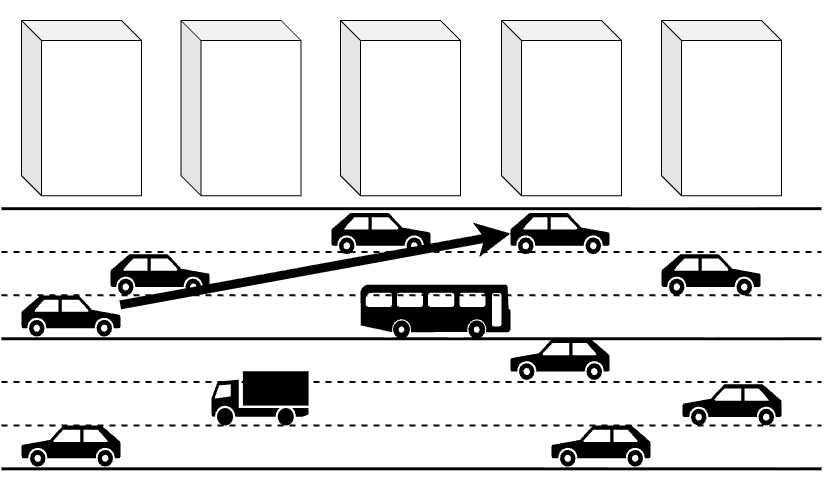

The diagram above was exported from draw.io. Its source (the exported page's mxGraphModel, read from the mxfile embedded in the PNG):
<mxGraphModel dx="966" dy="1360" grid="1" gridSize="10" guides="1" tooltips="1" connect="1" arrows="1" fold="1" page="1" pageScale="1" pageWidth="1169" pageHeight="1654" math="1" shadow="0">
  <root>
    <mxCell id="0" />
    <mxCell id="1" parent="0" />
    <mxCell id="40" value="" style="group;fillColor=none;" parent="1" vertex="1" connectable="0">
      <mxGeometry x="80" y="20" width="820" height="490" as="geometry" />
    </mxCell>
    <mxCell id="13" value="" style="shape=mxgraph.signs.transportation.car_3;html=1;pointerEvents=1;fillColor=#000000;strokeColor=none;verticalLabelPosition=bottom;verticalAlign=top;align=center;" parent="40" vertex="1">
      <mxGeometry x="20" y="424.9557522123894" width="99" height="41.19469026548673" as="geometry" />
    </mxCell>
    <mxCell id="15" value="" style="shape=mxgraph.signs.transportation.car_3;html=1;pointerEvents=1;fillColor=#000000;strokeColor=none;verticalLabelPosition=bottom;verticalAlign=top;align=center;" parent="40" vertex="1">
      <mxGeometry x="550" y="424.9557522123894" width="99" height="41.19469026548673" as="geometry" />
    </mxCell>
    <mxCell id="16" value="" style="shape=mxgraph.signs.transportation.car_3;html=1;pointerEvents=1;fillColor=#000000;strokeColor=none;verticalLabelPosition=bottom;verticalAlign=top;align=center;flipH=1;" parent="40" vertex="1">
      <mxGeometry x="20" y="294.8672566371681" width="99" height="41.19469026548673" as="geometry" />
    </mxCell>
    <mxCell id="17" value="" style="shape=mxgraph.signs.transportation.car_3;html=1;pointerEvents=1;fillColor=#000000;strokeColor=none;verticalLabelPosition=bottom;verticalAlign=top;align=center;flipH=1;" parent="40" vertex="1">
      <mxGeometry x="109" y="253.67256637168137" width="99" height="41.19469026548673" as="geometry" />
    </mxCell>
    <mxCell id="18" value="" style="shape=mxgraph.signs.transportation.car_3;html=1;pointerEvents=1;fillColor=#000000;strokeColor=none;verticalLabelPosition=bottom;verticalAlign=top;align=center;flipH=1;" parent="40" vertex="1">
      <mxGeometry x="509" y="212.4778761061947" width="99" height="41.19469026548673" as="geometry" />
    </mxCell>
    <mxCell id="20" value="" style="shape=mxgraph.signs.transportation.car_3;html=1;pointerEvents=1;fillColor=#000000;strokeColor=none;verticalLabelPosition=bottom;verticalAlign=top;align=center;flipH=1;" parent="40" vertex="1">
      <mxGeometry x="660" y="253.67256637168137" width="99" height="41.19469026548673" as="geometry" />
    </mxCell>
    <mxCell id="21" value="" style="shape=mxgraph.signs.transportation.bus_3;html=1;pointerEvents=1;fillColor=#000000;strokeColor=none;verticalLabelPosition=bottom;verticalAlign=top;align=center;flipH=1;" parent="40" vertex="1">
      <mxGeometry x="359" y="284.0265486725664" width="150" height="54.203539823008846" as="geometry" />
    </mxCell>
    <mxCell id="22" value="" style="shape=mxgraph.signs.transportation.truck_1;html=1;pointerEvents=1;fillColor=#000000;strokeColor=none;verticalLabelPosition=bottom;verticalAlign=top;align=center;" parent="40" vertex="1">
      <mxGeometry x="210" y="370.75221238938053" width="97.06" height="54.203539823008846" as="geometry" />
    </mxCell>
    <mxCell id="25" value="" style="shape=mxgraph.signs.transportation.car_3;html=1;pointerEvents=1;fillColor=#000000;strokeColor=none;verticalLabelPosition=bottom;verticalAlign=top;align=center;flipH=1;" parent="40" vertex="1">
      <mxGeometry x="330" y="212.48159292035402" width="99" height="41.19469026548673" as="geometry" />
    </mxCell>
    <mxCell id="29" value="" style="shape=mxgraph.signs.transportation.car_3;html=1;pointerEvents=1;fillColor=#000000;strokeColor=none;verticalLabelPosition=bottom;verticalAlign=top;align=center;" parent="40" vertex="1">
      <mxGeometry x="681" y="383.76106194690266" width="99" height="41.19469026548673" as="geometry" />
    </mxCell>
    <mxCell id="31" value="" style="shape=mxgraph.signs.transportation.car_3;html=1;pointerEvents=1;fillColor=#000000;strokeColor=none;verticalLabelPosition=bottom;verticalAlign=top;align=center;" parent="40" vertex="1">
      <mxGeometry x="509" y="338.2300884955752" width="99" height="41.19469026548673" as="geometry" />
    </mxCell>
    <mxCell id="32" value="" style="shape=cube;whiteSpace=wrap;html=1;boundedLbl=1;backgroundOutline=1;darkOpacity=0.05;darkOpacity2=0.1;" parent="40" vertex="1">
      <mxGeometry x="20" y="20" width="120" height="175.13" as="geometry" />
    </mxCell>
    <mxCell id="33" value="" style="shape=cube;whiteSpace=wrap;html=1;boundedLbl=1;backgroundOutline=1;darkOpacity=0.05;darkOpacity2=0.1;" parent="40" vertex="1">
      <mxGeometry x="179.5" y="20" width="120" height="175.13" as="geometry" />
    </mxCell>
    <mxCell id="34" value="" style="shape=cube;whiteSpace=wrap;html=1;boundedLbl=1;backgroundOutline=1;darkOpacity=0.05;darkOpacity2=0.1;" parent="40" vertex="1">
      <mxGeometry x="339" y="20" width="120" height="175.13" as="geometry" />
    </mxCell>
    <mxCell id="35" value="" style="shape=cube;whiteSpace=wrap;html=1;boundedLbl=1;backgroundOutline=1;darkOpacity=0.05;darkOpacity2=0.1;" parent="40" vertex="1">
      <mxGeometry x="500" y="20" width="120" height="175.13" as="geometry" />
    </mxCell>
    <mxCell id="38" value="" style="endArrow=classic;html=1;entryX=1;entryY=0.5;entryDx=0;entryDy=0;entryPerimeter=0;strokeWidth=9;fillColor=#e1d5e7;strokeColor=#000000;elbow=vertical;shadow=0;exitX=0.002;exitY=0.231;exitDx=0;exitDy=0;exitPerimeter=0;" parent="40" source="16" target="18" edge="1">
      <mxGeometry width="50" height="50" relative="1" as="geometry">
        <mxPoint x="140" y="305.70796460176985" as="sourcePoint" />
        <mxPoint x="530" y="197.3008849557522" as="targetPoint" />
      </mxGeometry>
    </mxCell>
    <mxCell id="39" value="" style="group" parent="40" vertex="1" connectable="0">
      <mxGeometry y="208.14159292035401" width="820" height="281.858407079646" as="geometry" />
    </mxCell>
    <mxCell id="2" value="" style="endArrow=none;html=1;strokeWidth=3;" parent="39" edge="1">
      <mxGeometry width="50" height="50" relative="1" as="geometry">
        <mxPoint x="820" as="sourcePoint" />
        <mxPoint as="targetPoint" />
      </mxGeometry>
    </mxCell>
    <mxCell id="3" value="" style="endArrow=none;html=1;strokeWidth=3;" parent="39" edge="1">
      <mxGeometry width="50" height="50" relative="1" as="geometry">
        <mxPoint x="820" y="130.0884955752212" as="sourcePoint" />
        <mxPoint y="130.0884955752212" as="targetPoint" />
      </mxGeometry>
    </mxCell>
    <mxCell id="6" value="" style="endArrow=none;dashed=1;html=1;strokeWidth=2;" parent="39" edge="1">
      <mxGeometry width="50" height="50" relative="1" as="geometry">
        <mxPoint y="43.36283185840708" as="sourcePoint" />
        <mxPoint x="820" y="43.36283185840708" as="targetPoint" />
      </mxGeometry>
    </mxCell>
    <mxCell id="7" value="" style="endArrow=none;dashed=1;html=1;strokeWidth=2;" parent="39" edge="1">
      <mxGeometry width="50" height="50" relative="1" as="geometry">
        <mxPoint y="86.72566371681415" as="sourcePoint" />
        <mxPoint x="820" y="86.72566371681415" as="targetPoint" />
      </mxGeometry>
    </mxCell>
    <mxCell id="8" value="" style="endArrow=none;html=1;strokeWidth=3;" parent="39" edge="1">
      <mxGeometry width="50" height="50" relative="1" as="geometry">
        <mxPoint x="820" y="260.1769911504424" as="sourcePoint" />
        <mxPoint y="260.1769911504424" as="targetPoint" />
      </mxGeometry>
    </mxCell>
    <mxCell id="9" value="" style="endArrow=none;dashed=1;html=1;strokeWidth=2;" parent="39" edge="1">
      <mxGeometry width="50" height="50" relative="1" as="geometry">
        <mxPoint y="173.4513274336283" as="sourcePoint" />
        <mxPoint x="820" y="173.4513274336283" as="targetPoint" />
      </mxGeometry>
    </mxCell>
    <mxCell id="10" value="" style="endArrow=none;dashed=1;html=1;strokeWidth=2;" parent="39" edge="1">
      <mxGeometry width="50" height="50" relative="1" as="geometry">
        <mxPoint y="216.81415929203536" as="sourcePoint" />
        <mxPoint x="820" y="216.81415929203536" as="targetPoint" />
      </mxGeometry>
    </mxCell>
    <mxCell id="41" value="" style="shape=cube;whiteSpace=wrap;html=1;boundedLbl=1;backgroundOutline=1;darkOpacity=0.05;darkOpacity2=0.1;" parent="40" vertex="1">
      <mxGeometry x="660" y="20" width="120" height="175.13" as="geometry" />
    </mxCell>
  </root>
</mxGraphModel>